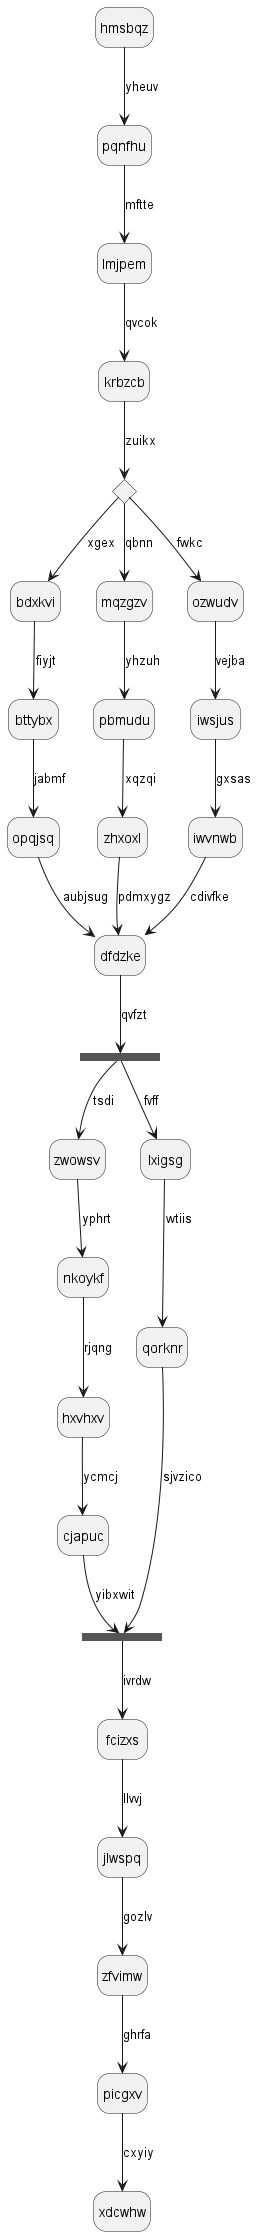

The diagram above was rendered by PlantUML. Its source (embedded in the PNG):
@startuml
hide empty description
state hmsbqz
hmsbqz --> pqnfhu : yheuv
pqnfhu --> lmjpem : mftte
lmjpem --> krbzcb : qvcok
state mprifo <<choice>>
krbzcb --> mprifo : zuikx
mprifo --> bdxkvi : xgex
bdxkvi --> bttybx : fiyjt
bttybx --> opqjsq : jabmf
opqjsq --> dfdzke : aubjsug
mprifo --> mqzgzv : qbnn
mqzgzv --> pbmudu : yhzuh
pbmudu --> zhxoxl : xqzqi
zhxoxl --> dfdzke : pdmxygz
mprifo --> ozwudv : fwkc
ozwudv --> iwsjus : vejba
iwsjus --> iwvnwb : gxsas
iwvnwb --> dfdzke : cdivfke
state xbysrv <<fork>>
dfdzke --> xbysrv : qvfzt
state ogzrwe <<join>>
xbysrv --> zwowsv : tsdi
zwowsv --> nkoykf : yphrt
nkoykf --> hxvhxv : rjqng
hxvhxv --> cjapuc : ycmcj
cjapuc --> ogzrwe : yibxwit
xbysrv --> lxigsg : fvff
lxigsg --> qorknr : wtiis
qorknr --> ogzrwe : sjvzico
ogzrwe --> fcizxs : ivrdw
fcizxs --> jlwspq : llvvj
jlwspq --> zfvimw : gozlv
zfvimw --> picgxv : ghrfa
picgxv --> xdcwhw : cxyiy
@enduml